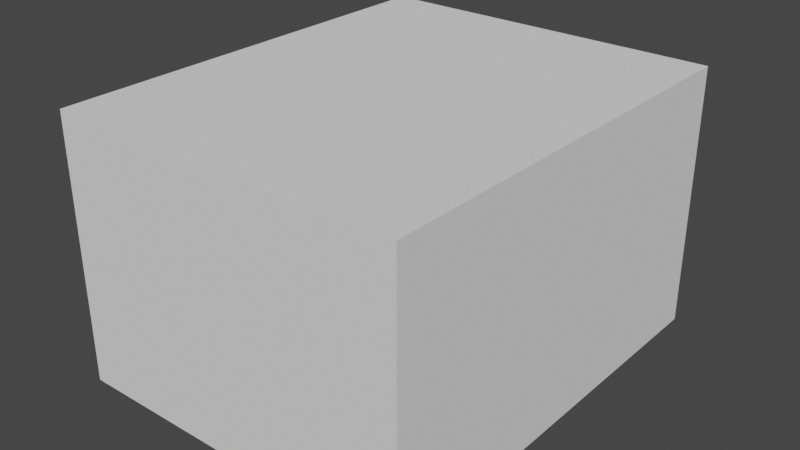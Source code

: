# Source: hitBoxRocher1.blend  (saved by Blender 2.80.75; exported with 4.5.12 LTS)
import bpy
from mathutils import Matrix  # noqa: F401  (used for matrix-valued properties, if any)

bpy.ops.wm.read_factory_settings(use_empty=True)
scene = bpy.context.scene
scene.name = 'Scene'

# ---- collections
col_collection = bpy.data.collections.new('Collection'); scene.collection.children.link(col_collection)

# ---- world
world_world = bpy.data.worlds.new('World'); scene.world = world_world
world_world.use_nodes = True; world_world.node_tree.nodes.clear()
_N = world_world.node_tree.nodes; _L = world_world.node_tree.links
n0 = _N.new('ShaderNodeOutputWorld'); n0.name = 'World Output'; n0.location = (300, 300)
n1 = _N.new('ShaderNodeBackground'); n1.name = 'Background'; n1.location = (10, 300)
n1.inputs[0].default_value = (0.05088, 0.05088, 0.05088, 1.0)
_L.new(n1.outputs[0], n0.inputs[0])
n0.is_active_output = True
world_world.color = (0.05088, 0.05088, 0.05088)
world_world.use_sun_shadow = False
world_world.sun_shadow_jitter_overblur = 0.0

# ---- meshes
me_cube_015 = bpy.data.meshes.new('Cube.015')
me_cube_015.from_pydata([(-0.5, -0.5, -0.5), (-0.5, -0.5, 0.5), (-0.5, 0.5, -0.5), (-0.5, 0.5, 0.5), (0.5, -0.5, -0.5), (0.5, -0.5, 0.5), (0.5, 0.5, -0.5), (0.5, 0.5, 0.5)], [], [(0, 1, 3, 2), (2, 3, 7, 6), (6, 7, 5, 4), (4, 5, 1, 0), (2, 6, 4, 0), (7, 3, 1, 5)])
_uv = me_cube_015.uv_layers.new(name='UVMap')
_uv.uv.foreach_set('vector', [0.375, 0.0, 0.625, 0.0, 0.625, 0.25, 0.375, 0.25, 0.375, 0.25, 0.625, 0.25, 0.625, 0.5, 0.375, 0.5, 0.375, 0.5, 0.625, 0.5, 0.625, 0.75, 0.375, 0.75, 0.375, 0.75, 0.625, 0.75, 0.625, 1.0, 0.375, 1.0, 0.125, 0.5, 0.375, 0.5, 0.375, 0.75, 0.125, 0.75, 0.625, 0.5, 0.875, 0.5, 0.875, 0.75, 0.625, 0.75])
me_cube_015.use_remesh_preserve_volume = False
me_cube_015.use_remesh_preserve_attributes = False
me_cube_015.use_mirror_vertex_groups = False
me_cube_015.update()

# ---- objects
ob_hitboxrocher1 = bpy.data.objects.new('hitBoxRocher1', me_cube_015)

# ---- transforms, parenting, visibility, modifiers, constraints
ob_hitboxrocher1.location = (0.0, 0.0, 0.0)
ob_hitboxrocher1.scale = (0.8386, 1.022, 0.6254)
ob_hitboxrocher1.lineart.crease_threshold = 0.0

# ---- collection membership
col_collection.objects.link(ob_hitboxrocher1)

# ---- scene / render settings (as saved in the file)
scene.frame_start = 1; scene.frame_end = 250; scene.frame_set(1)
scene.render.engine = 'BLENDER_EEVEE_NEXT'
scene.cycles.use_denoising = False
scene.cycles.samples = 128
scene.cycles.sampling_pattern = 'TABULATED_SOBOL'
scene.cycles.use_adaptive_sampling = False
scene.cycles.use_light_tree = False
scene.view_settings.view_transform = 'Filmic'
bpy.context.view_layer.update()

# ---- added for rendering (the .blend has no active camera and no usable light): camera, sun
cam_auto = bpy.data.cameras.new('AutoCamera')
cam_auto.lens = 50.0
cam_auto.sensor_width = 36.0
cam_auto.clip_end = 1000.0
ob_auto_camera = bpy.data.objects.new('AutoCamera', cam_auto)
scene.collection.objects.link(ob_auto_camera)
ob_auto_camera.location = (1.35289, -1.62347, 1.08231)
ob_auto_camera.rotation_euler = (1.09748, -7.21219e-08, 0.694738)
scene.camera = ob_auto_camera
light_auto_sun = bpy.data.lights.new('AutoSun', 'SUN')
light_auto_sun.energy = 3.0
light_auto_sun.angle = 0.0523599
ob_auto_sun = bpy.data.objects.new('AutoSun', light_auto_sun)
scene.collection.objects.link(ob_auto_sun)
ob_auto_sun.rotation_euler = (0.872665, 0.174533, 0.523599)
bpy.context.view_layer.update()
